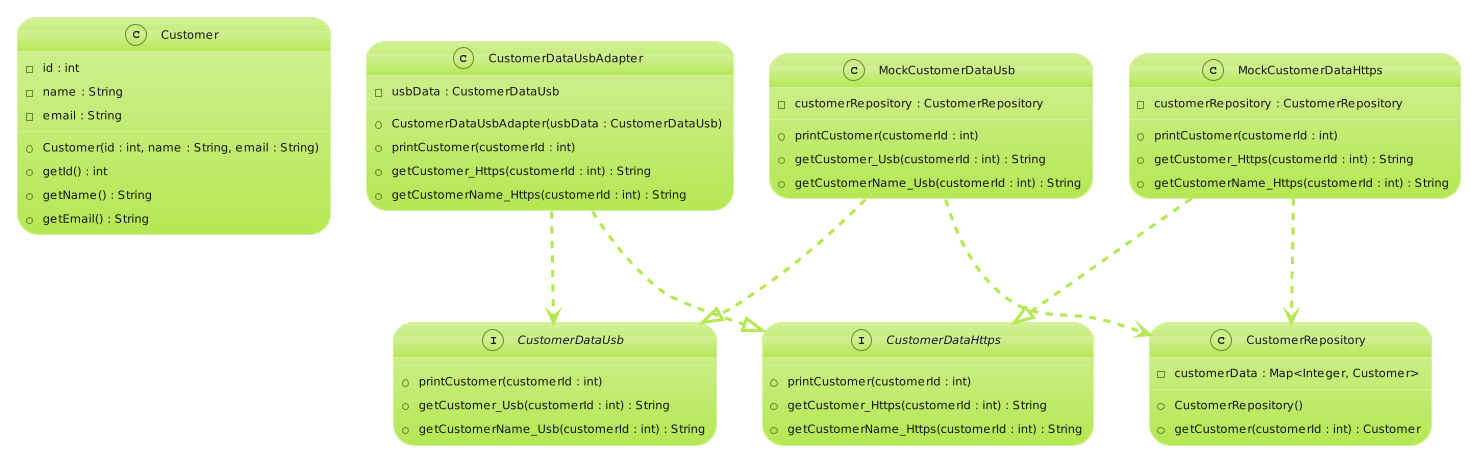

The diagram above was rendered by PlantUML. Its source (embedded in the PNG):
@startuml
!theme hacker
' Classes and Interfaces Definition
class Customer {
  - id : int
  - name : String
  - email : String
  + Customer(id : int, name : String, email : String)
  + getId() : int
  + getName() : String
  + getEmail() : String
}

interface CustomerDataHttps {
  + printCustomer(customerId : int)
  + getCustomer_Https(customerId : int) : String
  + getCustomerName_Https(customerId : int) : String
}

interface CustomerDataUsb {
  + printCustomer(customerId : int)
  + getCustomer_Usb(customerId : int) : String
  + getCustomerName_Usb(customerId : int) : String
}

class CustomerDataUsbAdapter {
  - usbData : CustomerDataUsb
  + CustomerDataUsbAdapter(usbData : CustomerDataUsb)
  + printCustomer(customerId : int)
  + getCustomer_Https(customerId : int) : String
  + getCustomerName_Https(customerId : int) : String
}

class CustomerRepository {
  - customerData : Map<Integer, Customer>
  + CustomerRepository()
  + getCustomer(customerId : int) : Customer
}

class MockCustomerDataHttps {
  - customerRepository : CustomerRepository
  + printCustomer(customerId : int)
  + getCustomer_Https(customerId : int) : String
  + getCustomerName_Https(customerId : int) : String
}

class MockCustomerDataUsb {
  - customerRepository : CustomerRepository
  + printCustomer(customerId : int)
  + getCustomer_Usb(customerId : int) : String
  + getCustomerName_Usb(customerId : int) : String
}

' Relationships
CustomerDataUsbAdapter ..> CustomerDataUsb : uses >
CustomerDataUsbAdapter ..|> CustomerDataHttps : implements
MockCustomerDataHttps ..> CustomerRepository : uses >
MockCustomerDataUsb ..> CustomerRepository : uses >
MockCustomerDataUsb ..|> CustomerDataUsb : implements
MockCustomerDataHttps ..|> CustomerDataHttps : implements
@enduml